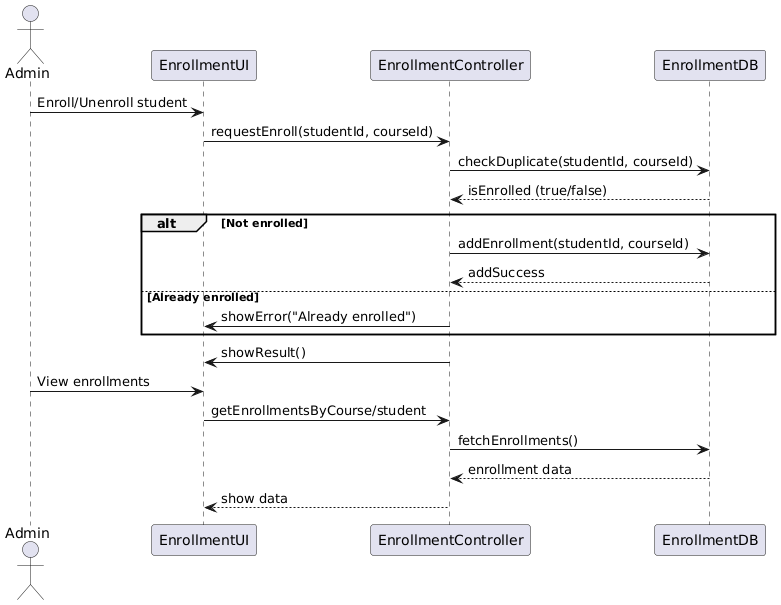

The diagram above was rendered by PlantUML. Its source (embedded in the PNG):
@startuml
actor Admin
participant EnrollmentUI
participant EnrollmentController
participant EnrollmentDB

Admin -> EnrollmentUI : Enroll/Unenroll student
EnrollmentUI -> EnrollmentController : requestEnroll(studentId, courseId)

EnrollmentController -> EnrollmentDB : checkDuplicate(studentId, courseId)
EnrollmentDB --> EnrollmentController : isEnrolled (true/false)

alt Not enrolled
    EnrollmentController -> EnrollmentDB : addEnrollment(studentId, courseId)
    EnrollmentDB --> EnrollmentController : addSuccess
else Already enrolled
    EnrollmentController -> EnrollmentUI : showError("Already enrolled")
end

EnrollmentController -> EnrollmentUI : showResult()

Admin -> EnrollmentUI : View enrollments
EnrollmentUI -> EnrollmentController : getEnrollmentsByCourse/student

EnrollmentController -> EnrollmentDB : fetchEnrollments()
EnrollmentDB --> EnrollmentController : enrollment data

EnrollmentController --> EnrollmentUI : show data
@enduml